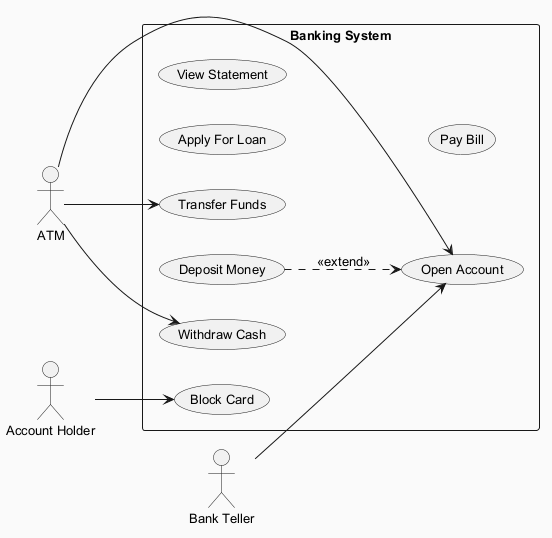

The diagram above was rendered by PlantUML. Its source (embedded in the PNG):
@startuml
skinparam backgroundColor #FAFAFA
skinparam classBackgroundColor #FFF3E0
skinparam classBorderColor #E65100
skinparam defaultFontSize 13
left to right direction
actor "ATM" as ATM
actor "Bank Teller" as BankTeller
actor "Account Holder" as AccountHolder
rectangle "Banking System" {
  usecase "Block Card" as UC_BlockCard
  usecase "Apply For Loan" as UC_ApplyForLoan
  usecase "Deposit Money" as UC_DepositMoney
  usecase "View Statement" as UC_ViewStatement
  usecase "Transfer Funds" as UC_TransferFunds
  usecase "Open Account" as UC_OpenAccount
  usecase "Withdraw Cash" as UC_WithdrawCash
  usecase "Pay Bill" as UC_PayBill
}
ATM --> UC_TransferFunds
ATM --> UC_WithdrawCash
ATM --> UC_OpenAccount
BankTeller --> UC_OpenAccount
AccountHolder --> UC_BlockCard
UC_DepositMoney ..> UC_OpenAccount : <<extend>>
@enduml